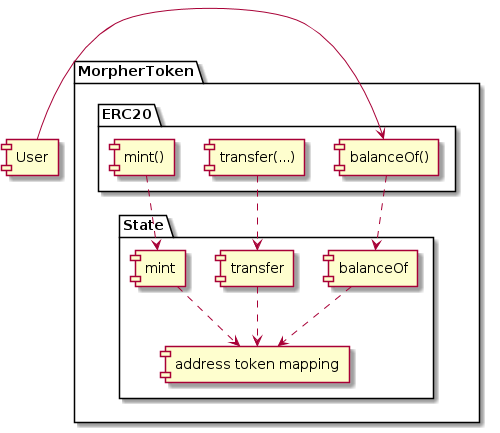

The diagram above was rendered by PlantUML. Its source (embedded in the PNG):
@startuml


[User]

package "MorpherToken" {
  folder "ERC20" {
	    [balanceOf()]
        [transfer(...)]
        [mint()]
  }
  folder "State" {
    [balanceOf]
    [transfer]
    [mint]
    
    [address token mapping]
  }
}

[User] -> [balanceOf()]

[balanceOf()] ..> [balanceOf]
[transfer(...)] ..> [transfer]
[mint()] ..> [mint]

[balanceOf] .-> [address token mapping]
[transfer] .-> [address token mapping]
[mint] .-> [address token mapping]
@enduml